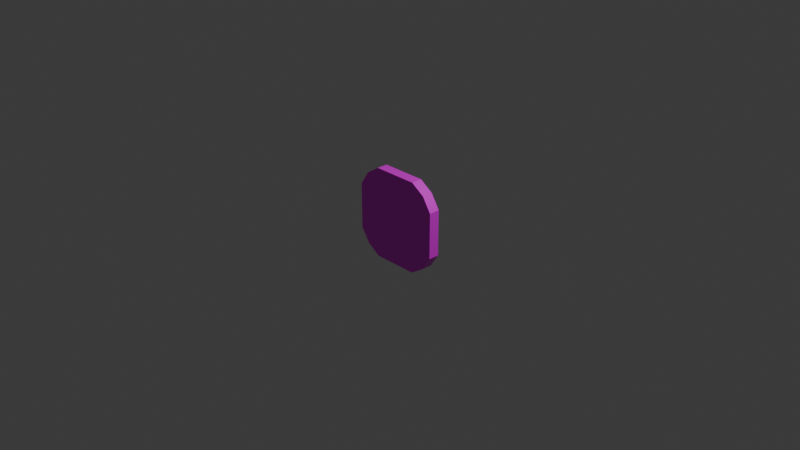 # Source: Cookie.blend  (saved by Blender 4.4.32; exported with 4.5.12 LTS)
import bpy
from mathutils import Matrix  # noqa: F401  (used for matrix-valued properties, if any)

bpy.ops.wm.read_factory_settings(use_empty=True)
scene = bpy.context.scene
scene.name = 'Scene'

# ---- collections
col_collection = bpy.data.collections.new('Collection'); scene.collection.children.link(col_collection)

# ---- images (referenced by path relative to the original .blend; pixels are not part of the script)
import os
ASSET_DIR = os.environ.get("B2B_ASSET_DIR", "")  # directory of the original .blend (textures are referenced by path, not embedded)
HERE = os.path.dirname(os.path.abspath(__file__))  # packed textures are extracted next to this script under _unpacked/

def load_image(name, relpath, width, height, colorspace="sRGB"):
    """Load a texture the original file referenced (path relative to the .blend, or extracted next to this script)."""
    p = next((c for c in (os.path.join(HERE, relpath), os.path.join(ASSET_DIR, relpath)) if relpath and os.path.exists(c)), "")
    if p:
        img = bpy.data.images.load(p, check_existing=True)
        img.name = name
    else:  # same state as the original file: an image datablock whose file is absent (Cycles renders it pink)
        img = bpy.data.images.new(name, width, height)
        img.source = "FILE"
        img.filepath = "//" + (relpath or name)
    img.colorspace_settings.name = colorspace
    return img
img_cookie_png = load_image('Cookie.png', 'Cookie.png', 1024, 1024, 'sRGB')

# ---- materials (node trees are filled in below, after node groups)
mat_material = bpy.data.materials.new('Material')
mat_material.alpha_threshold = 0.0
mat_material.roughness = 0.5
mat_material.line_color = (0.0, 0.0, 0.0, 1.0)

# ---- material node trees
mat_material.use_nodes = True; mat_material.node_tree.nodes.clear()
_N = mat_material.node_tree.nodes; _L = mat_material.node_tree.links
n0 = _N.new('ShaderNodeOutputMaterial'); n0.name = 'Material Output'; n0.location = (300, 300)
n1 = _N.new('ShaderNodeBsdfPrincipled'); n1.name = 'Principled BSDF'; n1.location = (10, 300)
n1.inputs[3].default_value = 1.45
n2 = _N.new('ShaderNodeTexImage'); n2.name = '画像テクスチャ'; n2.location = (-280, 275)
n2.image = img_cookie_png
_L.new(n1.outputs[0], n0.inputs[0])
_L.new(n2.outputs[0], n1.inputs[0])
n0.is_active_output = True

# ---- world
world_world = bpy.data.worlds.new('World'); scene.world = world_world
world_world.use_nodes = True; world_world.node_tree.nodes.clear()
_N = world_world.node_tree.nodes; _L = world_world.node_tree.links
n0 = _N.new('ShaderNodeOutputWorld'); n0.name = 'World Output'; n0.location = (300, 300)
n1 = _N.new('ShaderNodeBackground'); n1.name = 'Background'; n1.location = (10, 300)
n1.inputs[0].default_value = (0.05088, 0.05088, 0.05088, 1.0)
_L.new(n1.outputs[0], n0.inputs[0])
n0.is_active_output = True
world_world.color = (0.05088, 0.05088, 0.05088)
world_world.sun_shadow_jitter_overblur = 0.0

# ---- cameras
cam_camera = bpy.data.cameras.new('Camera')
cam_camera.clip_end = 100.0
cam_camera.ortho_scale = 7.314

# ---- lights
light_light = bpy.data.lights.new('Light', 'POINT')
light_light.energy = 1000.0
light_light.shadow_soft_size = 0.1

# ---- meshes
me_cube = bpy.data.meshes.new('Cube')
me_cube.from_pydata([(0.8033, 1.0, 0.8033), (0.8033, 1.0, -0.8033), (0.8033, -1.0, 0.8033), (0.8033, -1.0, -0.8033), (-0.8033, 1.0, 0.8033), (-0.8033, 1.0, -0.8033), (-0.8033, -1.0, 0.8033), (-0.8033, -1.0, -0.8033), (-0.5, 1.0, -1.0), (-0.5, -1.0, 1.0), (-0.5, -1.0, -1.0), (-0.5, 1.0, 1.0), (0.5, -1.0, -1.0), (0.5, 1.0, 1.0), (0.5, 1.0, -1.0), (0.5, -1.0, 1.0), (-1.0, -1.0, 0.5), (1.0, 1.0, 0.5), (1.0, -1.0, 0.5), (-1.0, 1.0, 0.5), (-0.5, 1.0, 0.5), (-0.5, -1.0, 0.5), (0.5, -1.0, 0.5), (0.5, 1.0, 0.5), (1.0, 1.0, -0.5), (1.0, -1.0, -0.5), (-1.0, 1.0, -0.5), (-1.0, -1.0, -0.5), (-0.5, -1.0, -0.5), (-0.5, 1.0, -0.5), (0.5, 1.0, -0.5), (0.5, -1.0, -0.5), (0.0, 1.0, -1.0), (0.0, -1.0, 1.0), (0.0, -1.0, -1.0), (0.0, 1.0, 1.0), (0.0, -1.0, 0.5), (0.0, 1.0, 0.5), (0.0, 1.0, -0.5), (0.0, -1.0, -0.5), (-1.0, -1.0, -0.006829), (1.0, 1.0, -0.006829), (1.0, -1.0, -0.006829), (-1.0, 1.0, -0.006829), (-0.5, -1.0, -0.006829), (-0.5, 1.0, -0.006829), (0.5, 1.0, -0.006829), (0.5, -1.0, -0.006829), (0.0, 1.0, -0.006829), (0.0, -1.0, -0.006829)], [], [(11, 4, 6, 9), (21, 9, 6, 16), (16, 6, 4, 19), (14, 1, 3, 12), (17, 0, 2, 18), (23, 13, 0, 17), (33, 9, 21, 36), (34, 39, 28, 10), (46, 41, 24, 30), (41, 42, 25, 24), (40, 16, 19, 43), (44, 40, 27, 28), (43, 45, 29, 26), (42, 47, 31, 25), (49, 44, 28, 39), (5, 8, 10, 7), (19, 4, 11, 20), (35, 13, 23, 37), (48, 46, 30, 38), (0, 13, 15, 2), (18, 2, 15, 22), (3, 25, 31, 12), (32, 34, 10, 8), (5, 26, 29, 8), (35, 33, 15, 13), (10, 28, 27, 7), (7, 27, 26, 5), (1, 24, 25, 3), (14, 30, 24, 1), (32, 38, 30, 14), (8, 29, 38, 32), (11, 9, 33, 35), (14, 12, 34, 32), (45, 48, 38, 29), (11, 35, 37, 20), (47, 49, 39, 31), (12, 31, 39, 34), (15, 33, 36, 22), (22, 36, 49, 47), (20, 37, 48, 45), (37, 23, 46, 48), (36, 21, 44, 49), (18, 22, 47, 42), (19, 20, 45, 43), (21, 16, 40, 44), (27, 40, 43, 26), (17, 18, 42, 41), (23, 17, 41, 46)])
me_cube.polygons.foreach_set('use_smooth', [True] * 48)
_k = set([(0, 13), (0, 17), (1, 14), (1, 24), (2, 15), (2, 18), (3, 12), (3, 25), (4, 11), (4, 19), (5, 8), (5, 26), (6, 9), (6, 16), (7, 10), (7, 27), (8, 10), (8, 32), (9, 11), (9, 33), (10, 34), (11, 35), (12, 14), (12, 34), (13, 15), (13, 35), (14, 32), (15, 33), (16, 19), (16, 40), (17, 18), (17, 41), (18, 42), (19, 43), (24, 25), (24, 41), (25, 42), (26, 27), (26, 43), (27, 40)])
me_cube.attributes.new('sharp_edge', 'BOOLEAN', 'EDGE').data.foreach_set('value', [ (min(e.vertices), max(e.vertices)) in _k for e in me_cube.edges])
_uv = me_cube.uv_layers.new(name='UVMap')
_uv.uv.foreach_set('vector', [0.08786, 0.1763, 0.1508, 0.1763, 0.1508, 0.5244, 0.08786, 0.5244, 0.08786, 0.6115, 0.08786, 0.5244, 0.1407, 0.5587, 0.1749, 0.6115, 0.2137, 0.5244, 0.1508, 0.5244, 0.1508, 0.1763, 0.2137, 0.1763, 0.8179, 0.5229, 0.755, 0.5229, 0.755, 0.1747, 0.8179, 0.1747, 0.5157, 0.5229, 0.4527, 0.5229, 0.4527, 0.1747, 0.5157, 0.1747, 0.5157, 0.6099, 0.4286, 0.6099, 0.4629, 0.5571, 0.5157, 0.5229, 0.000819, 0.5244, 0.08786, 0.5244, 0.08786, 0.6115, 0.000819, 0.6115, 0.697, 0.8269, 0.697, 0.914, 0.6099, 0.914, 0.6099, 0.8269, 0.6062, 0.6099, 0.6062, 0.5229, 0.692, 0.5229, 0.692, 0.6099, 0.6062, 0.5229, 0.6062, 0.1747, 0.692, 0.1747, 0.692, 0.5229, 0.302, 0.5244, 0.2137, 0.5244, 0.2137, 0.1763, 0.302, 0.1763, 0.6099, 0.9998, 0.5229, 0.9998, 0.5229, 0.914, 0.6099, 0.914, 0.1747, 0.9998, 0.08767, 0.9998, 0.08767, 0.914, 0.1747, 0.914, 0.6062, 0.1747, 0.6062, 0.08767, 0.692, 0.08767, 0.692, 0.1747, 0.697, 0.9998, 0.6099, 0.9998, 0.6099, 0.914, 0.697, 0.914, 0.1747, 0.851, 0.1747, 0.7881, 0.5229, 0.7881, 0.5229, 0.851, 0.1749, 0.08922, 0.1407, 0.142, 0.08786, 0.1763, 0.08786, 0.08922, 0.4286, 0.697, 0.4286, 0.6099, 0.5157, 0.6099, 0.5157, 0.697, 0.6062, 0.697, 0.6062, 0.6099, 0.692, 0.6099, 0.692, 0.697, 0.4527, 0.5229, 0.3898, 0.5229, 0.3898, 0.1747, 0.4527, 0.1747, 0.5157, 0.1747, 0.4629, 0.1405, 0.4286, 0.08767, 0.5157, 0.08767, 0.7448, 0.1405, 0.692, 0.1747, 0.692, 0.08767, 0.7791, 0.08767, 0.1747, 0.7011, 0.5229, 0.7011, 0.5229, 0.7881, 0.1747, 0.7881, 0.1405, 0.8612, 0.1747, 0.914, 0.08767, 0.914, 0.08767, 0.8269, 0.3028, 0.5229, 0.3028, 0.1747, 0.3898, 0.1747, 0.3898, 0.5229, 0.6099, 0.8269, 0.6099, 0.914, 0.5229, 0.914, 0.5571, 0.8612, 0.5229, 0.851, 0.5229, 0.914, 0.1747, 0.914, 0.1747, 0.851, 0.755, 0.5229, 0.692, 0.5229, 0.692, 0.1747, 0.755, 0.1747, 0.7791, 0.6099, 0.692, 0.6099, 0.692, 0.5229, 0.7448, 0.5571, 0.7791, 0.697, 0.692, 0.697, 0.692, 0.6099, 0.7791, 0.6099, 0.08767, 0.8269, 0.08767, 0.914, 0.000632, 0.914, 0.000632, 0.8269, 0.08786, 0.1763, 0.08786, 0.5244, 0.000819, 0.5244, 0.000819, 0.1763, 0.8179, 0.5229, 0.8179, 0.1747, 0.9049, 0.1747, 0.9049, 0.5229, 0.08767, 0.9998, 0.000632, 0.9998, 0.000632, 0.914, 0.08767, 0.914, 0.08786, 0.1763, 0.000819, 0.1763, 0.000819, 0.08922, 0.08786, 0.08922, 0.6062, 0.08767, 0.6062, 0.0006319, 0.692, 0.0006319, 0.692, 0.08767, 0.7791, 0.08767, 0.692, 0.08767, 0.692, 0.0006319, 0.7791, 0.000632, 0.4286, 0.08767, 0.4286, 0.0006319, 0.5157, 0.0006319, 0.5157, 0.08767, 0.5157, 0.08767, 0.5157, 0.0006319, 0.6039, 0.0006319, 0.6039, 0.08767, 0.08786, 0.08922, 0.000819, 0.08922, 0.000819, 0.0009913, 0.08786, 0.0009912, 0.5157, 0.697, 0.5157, 0.6099, 0.6039, 0.6099, 0.6039, 0.697, 0.000819, 0.6115, 0.08786, 0.6115, 0.08786, 0.6997, 0.000819, 0.6997, 0.5157, 0.1747, 0.5157, 0.08767, 0.6039, 0.08767, 0.6039, 0.1747, 0.1749, 0.08922, 0.08786, 0.08922, 0.08786, 0.0009912, 0.1749, 0.0009913, 0.08786, 0.6115, 0.1749, 0.6115, 0.1749, 0.6997, 0.08786, 0.6997, 0.5229, 0.914, 0.5229, 0.9998, 0.1747, 0.9998, 0.1747, 0.914, 0.5157, 0.5229, 0.5157, 0.1747, 0.6039, 0.1747, 0.6039, 0.5229, 0.5157, 0.6099, 0.5157, 0.5229, 0.6039, 0.5229, 0.6039, 0.6099])
me_cube.materials.append(mat_material)
me_cube.use_mirror_vertex_groups = False
me_cube.update()

# ---- objects
ob_cube = bpy.data.objects.new('Cube', me_cube)
ob_light = bpy.data.objects.new('Light', light_light)
ob_camera = bpy.data.objects.new('Camera', cam_camera)

# ---- transforms, parenting, visibility, modifiers, constraints
ob_cube.location = (0.0, 0.0, 0.0)
ob_cube.scale = (0.5, 0.06, 0.5)
ob_cube.lock_rotations_4d = False
ob_cube.empty_display_type = 'ARROWS'
ob_cube.lineart.crease_threshold = 0.0
ob_light.location = (4.076, 1.005, 5.904)
ob_light.rotation_euler = (0.6503, 0.05522, 1.866)
ob_light.lock_rotations_4d = False
ob_light.empty_display_type = 'ARROWS'
ob_light.color = (0.0, 0.0, 0.0, 0.0)
ob_light.lineart.crease_threshold = 0.0
ob_camera.location = (7.359, -6.926, 4.958)
ob_camera.rotation_euler = (1.109, 0.0, 0.8149)
ob_camera.lock_rotations_4d = False
ob_camera.empty_display_type = 'ARROWS'
ob_camera.color = (0.0, 0.0, 0.0, 0.0)
ob_camera.display_type = 'WIRE'
ob_camera.lineart.crease_threshold = 0.0

# ---- collection membership
col_collection.objects.link(ob_cube)
col_collection.objects.link(ob_light)
col_collection.objects.link(ob_camera)

# ---- scene / render settings (as saved in the file)
scene.camera = ob_camera
scene.frame_start = 1; scene.frame_end = 250; scene.frame_set(1)
scene.render.engine = 'BLENDER_EEVEE_NEXT'
bpy.context.view_layer.update()
